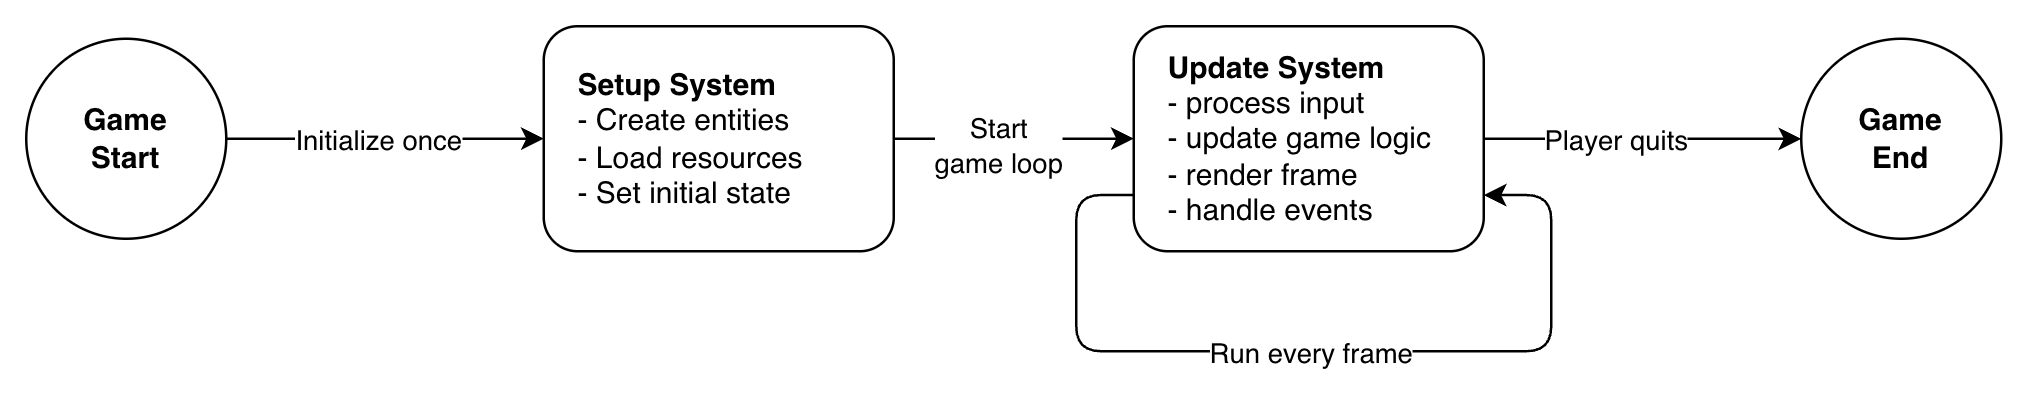

The diagram above was exported from draw.io. Its source (the exported page's mxGraphModel, read from the mxfile embedded in the PNG):
<mxGraphModel dx="1620" dy="1020" grid="1" gridSize="10" guides="1" tooltips="1" connect="1" arrows="1" fold="1" page="0" pageScale="1" pageWidth="850" pageHeight="1100" background="#FFFFFF" math="0" shadow="0">
  <root>
    <mxCell id="0" />
    <mxCell id="1" parent="0" />
    <mxCell id="YjhSUv4-MTzCW3GmeD33-7" edge="1" parent="1" source="YjhSUv4-MTzCW3GmeD33-2" style="edgeStyle=orthogonalEdgeStyle;rounded=0;orthogonalLoop=1;jettySize=auto;html=1;" target="YjhSUv4-MTzCW3GmeD33-4">
      <mxGeometry relative="1" as="geometry" />
    </mxCell>
    <mxCell id="YjhSUv4-MTzCW3GmeD33-10" connectable="0" parent="YjhSUv4-MTzCW3GmeD33-7" style="edgeLabel;html=1;align=center;verticalAlign=middle;resizable=0;points=[];" value="Start&lt;div&gt;game loop&lt;/div&gt;" vertex="1">
      <mxGeometry relative="1" x="-0.1458" y="-2" as="geometry">
        <mxPoint as="offset" />
      </mxGeometry>
    </mxCell>
    <mxCell id="YjhSUv4-MTzCW3GmeD33-2" parent="1" style="rounded=1;whiteSpace=wrap;html=1;align=left;spacingLeft=12;" value="&lt;b&gt;Setup System&lt;/b&gt;&lt;div&gt;- Create entities&lt;/div&gt;&lt;div&gt;- Load resources&lt;/div&gt;&lt;div&gt;- Set initial state&lt;/div&gt;" vertex="1">
      <mxGeometry height="90" width="140" x="157" y="290" as="geometry" />
    </mxCell>
    <mxCell id="YjhSUv4-MTzCW3GmeD33-6" edge="1" parent="1" source="YjhSUv4-MTzCW3GmeD33-3" style="edgeStyle=orthogonalEdgeStyle;rounded=0;orthogonalLoop=1;jettySize=auto;html=1;" target="YjhSUv4-MTzCW3GmeD33-2">
      <mxGeometry relative="1" as="geometry" />
    </mxCell>
    <mxCell id="YjhSUv4-MTzCW3GmeD33-9" connectable="0" parent="YjhSUv4-MTzCW3GmeD33-6" style="edgeLabel;html=1;align=center;verticalAlign=middle;resizable=0;points=[];" value="Initialize once" vertex="1">
      <mxGeometry relative="1" x="-0.0551" y="3" as="geometry">
        <mxPoint y="3" as="offset" />
      </mxGeometry>
    </mxCell>
    <mxCell id="YjhSUv4-MTzCW3GmeD33-3" parent="1" style="ellipse;whiteSpace=wrap;html=1;aspect=fixed;" value="&lt;b&gt;Game&lt;/b&gt;&lt;div&gt;&lt;b&gt;Start&lt;/b&gt;&lt;/div&gt;" vertex="1">
      <mxGeometry height="80" width="80" x="-50" y="295" as="geometry" />
    </mxCell>
    <mxCell id="YjhSUv4-MTzCW3GmeD33-8" edge="1" parent="1" source="YjhSUv4-MTzCW3GmeD33-4" style="edgeStyle=orthogonalEdgeStyle;rounded=0;orthogonalLoop=1;jettySize=auto;html=1;" target="YjhSUv4-MTzCW3GmeD33-5">
      <mxGeometry relative="1" as="geometry" />
    </mxCell>
    <mxCell id="YjhSUv4-MTzCW3GmeD33-11" connectable="0" parent="YjhSUv4-MTzCW3GmeD33-8" style="edgeLabel;html=1;align=center;verticalAlign=middle;resizable=0;points=[];" value="Player quits" vertex="1">
      <mxGeometry relative="1" x="-0.1811" as="geometry">
        <mxPoint as="offset" />
      </mxGeometry>
    </mxCell>
    <mxCell id="YjhSUv4-MTzCW3GmeD33-4" parent="1" style="rounded=1;whiteSpace=wrap;html=1;align=left;spacingLeft=12;" value="&lt;b&gt;Update System&lt;/b&gt;&lt;div&gt;- process input&lt;/div&gt;&lt;div&gt;- update game logic&lt;/div&gt;&lt;div&gt;- render frame&lt;/div&gt;&lt;div&gt;- handle events&lt;/div&gt;" vertex="1">
      <mxGeometry height="90" width="140" x="393" y="290" as="geometry" />
    </mxCell>
    <mxCell id="YjhSUv4-MTzCW3GmeD33-5" parent="1" style="ellipse;whiteSpace=wrap;html=1;aspect=fixed;" value="&lt;b&gt;Game&lt;/b&gt;&lt;div&gt;&lt;b&gt;End&lt;/b&gt;&lt;/div&gt;" vertex="1">
      <mxGeometry height="80" width="80" x="660" y="295" as="geometry" />
    </mxCell>
    <mxCell id="YjhSUv4-MTzCW3GmeD33-14" edge="1" parent="1" source="YjhSUv4-MTzCW3GmeD33-4" style="endArrow=classic;html=1;rounded=1;edgeStyle=orthogonalEdgeStyle;exitX=0;exitY=0.75;exitDx=0;exitDy=0;entryX=1;entryY=0.75;entryDx=0;entryDy=0;" target="YjhSUv4-MTzCW3GmeD33-4" value="">
      <mxGeometry height="50" relative="1" width="50" as="geometry">
        <Array as="points">
          <mxPoint x="370" y="358" />
          <mxPoint x="370" y="420" />
          <mxPoint x="560" y="420" />
          <mxPoint x="560" y="358" />
        </Array>
        <mxPoint x="320" y="370" as="sourcePoint" />
        <mxPoint x="460" y="370" as="targetPoint" />
      </mxGeometry>
    </mxCell>
    <mxCell id="YjhSUv4-MTzCW3GmeD33-15" connectable="0" parent="YjhSUv4-MTzCW3GmeD33-14" style="edgeLabel;html=1;align=center;verticalAlign=middle;resizable=0;points=[];" value="Run every frame" vertex="1">
      <mxGeometry relative="1" x="0.011" y="-3" as="geometry">
        <mxPoint x="-6" y="-3" as="offset" />
      </mxGeometry>
    </mxCell>
  </root>
</mxGraphModel>